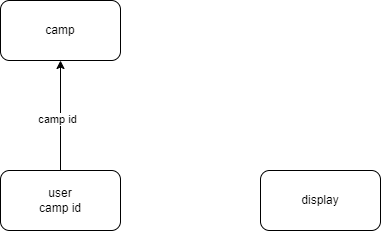

The diagram above was exported from draw.io. Its source (the exported page's mxGraphModel, read from the mxfile embedded in the PNG):
<mxGraphModel dx="694" dy="437" grid="1" gridSize="10" guides="1" tooltips="1" connect="1" arrows="1" fold="1" page="1" pageScale="1" pageWidth="850" pageHeight="1100" math="0" shadow="0">
  <root>
    <mxCell id="0" />
    <mxCell id="1" parent="0" />
    <mxCell id="2" value="camp" style="rounded=1;whiteSpace=wrap;html=1;" vertex="1" parent="1">
      <mxGeometry x="190" y="160" width="120" height="60" as="geometry" />
    </mxCell>
    <mxCell id="3" value="user&lt;div&gt;camp id&lt;/div&gt;" style="rounded=1;whiteSpace=wrap;html=1;" vertex="1" parent="1">
      <mxGeometry x="190" y="330" width="120" height="60" as="geometry" />
    </mxCell>
    <mxCell id="4" value="display" style="rounded=1;whiteSpace=wrap;html=1;" vertex="1" parent="1">
      <mxGeometry x="450" y="330" width="120" height="60" as="geometry" />
    </mxCell>
    <mxCell id="5" value="" style="endArrow=classic;html=1;entryX=0.5;entryY=1;entryDx=0;entryDy=0;exitX=0.5;exitY=0;exitDx=0;exitDy=0;" edge="1" parent="1" source="3" target="2">
      <mxGeometry width="50" height="50" relative="1" as="geometry">
        <mxPoint x="300" y="280" as="sourcePoint" />
        <mxPoint x="380" y="200" as="targetPoint" />
      </mxGeometry>
    </mxCell>
    <mxCell id="6" value="camp id" style="edgeLabel;html=1;align=center;verticalAlign=middle;resizable=0;points=[];" vertex="1" connectable="0" parent="5">
      <mxGeometry x="-0.0545" y="4" relative="1" as="geometry">
        <mxPoint as="offset" />
      </mxGeometry>
    </mxCell>
  </root>
</mxGraphModel>